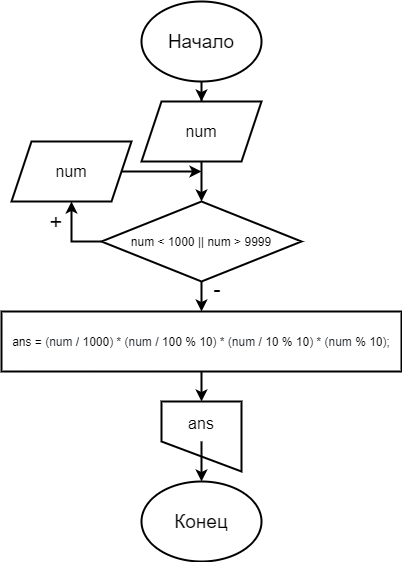

The diagram above was exported from draw.io. Its source (the exported page's mxGraphModel, read from the mxfile embedded in the PNG):
<mxGraphModel dx="1185" dy="662" grid="1" gridSize="10" guides="1" tooltips="1" connect="1" arrows="1" fold="1" page="1" pageScale="1" pageWidth="827" pageHeight="1169" math="0" shadow="0">
  <root>
    <mxCell id="0" />
    <mxCell id="1" parent="0" />
    <mxCell id="HSKcIO24sZMvAFj6b5Pb-3" value="" style="edgeStyle=orthogonalEdgeStyle;rounded=0;orthogonalLoop=1;jettySize=auto;html=1;strokeWidth=2;" edge="1" parent="1" source="HSKcIO24sZMvAFj6b5Pb-1" target="HSKcIO24sZMvAFj6b5Pb-2">
      <mxGeometry relative="1" as="geometry" />
    </mxCell>
    <mxCell id="HSKcIO24sZMvAFj6b5Pb-1" value="&lt;font style=&quot;font-size: 19px&quot;&gt;Начало&lt;/font&gt;" style="ellipse;whiteSpace=wrap;html=1;strokeWidth=2;" vertex="1" parent="1">
      <mxGeometry x="360" y="40" width="120" height="80" as="geometry" />
    </mxCell>
    <mxCell id="HSKcIO24sZMvAFj6b5Pb-5" value="" style="edgeStyle=orthogonalEdgeStyle;rounded=0;orthogonalLoop=1;jettySize=auto;html=1;fontSize=16;strokeWidth=2;" edge="1" parent="1" source="HSKcIO24sZMvAFj6b5Pb-2" target="HSKcIO24sZMvAFj6b5Pb-4">
      <mxGeometry relative="1" as="geometry" />
    </mxCell>
    <mxCell id="HSKcIO24sZMvAFj6b5Pb-2" value="&lt;font style=&quot;font-size: 16px&quot;&gt;num&lt;/font&gt;" style="shape=parallelogram;perimeter=parallelogramPerimeter;whiteSpace=wrap;html=1;fixedSize=1;strokeWidth=2;" vertex="1" parent="1">
      <mxGeometry x="360" y="140" width="120" height="60" as="geometry" />
    </mxCell>
    <mxCell id="HSKcIO24sZMvAFj6b5Pb-12" value="" style="edgeStyle=orthogonalEdgeStyle;rounded=0;orthogonalLoop=1;jettySize=auto;html=1;fontSize=22;strokeWidth=2;" edge="1" parent="1" source="HSKcIO24sZMvAFj6b5Pb-4" target="HSKcIO24sZMvAFj6b5Pb-11">
      <mxGeometry relative="1" as="geometry" />
    </mxCell>
    <mxCell id="HSKcIO24sZMvAFj6b5Pb-4" value="num &amp;lt; 1000 || num &amp;gt; 9999" style="rhombus;whiteSpace=wrap;html=1;strokeWidth=2;" vertex="1" parent="1">
      <mxGeometry x="320" y="240" width="200" height="80" as="geometry" />
    </mxCell>
    <mxCell id="HSKcIO24sZMvAFj6b5Pb-7" style="edgeStyle=orthogonalEdgeStyle;rounded=0;orthogonalLoop=1;jettySize=auto;html=1;fontSize=16;strokeWidth=2;" edge="1" parent="1" source="HSKcIO24sZMvAFj6b5Pb-6">
      <mxGeometry relative="1" as="geometry">
        <mxPoint x="420" y="210" as="targetPoint" />
      </mxGeometry>
    </mxCell>
    <mxCell id="HSKcIO24sZMvAFj6b5Pb-6" value="&lt;font style=&quot;font-size: 16px&quot;&gt;num&lt;/font&gt;" style="shape=parallelogram;perimeter=parallelogramPerimeter;whiteSpace=wrap;html=1;fixedSize=1;strokeWidth=2;" vertex="1" parent="1">
      <mxGeometry x="230" y="180" width="120" height="60" as="geometry" />
    </mxCell>
    <mxCell id="HSKcIO24sZMvAFj6b5Pb-8" value="" style="endArrow=classic;html=1;rounded=0;fontSize=16;exitX=0;exitY=0.5;exitDx=0;exitDy=0;entryX=0.5;entryY=1;entryDx=0;entryDy=0;edgeStyle=orthogonalEdgeStyle;strokeWidth=2;" edge="1" parent="1" source="HSKcIO24sZMvAFj6b5Pb-4" target="HSKcIO24sZMvAFj6b5Pb-6">
      <mxGeometry width="50" height="50" relative="1" as="geometry">
        <mxPoint x="380" y="250" as="sourcePoint" />
        <mxPoint x="430" y="200" as="targetPoint" />
      </mxGeometry>
    </mxCell>
    <mxCell id="HSKcIO24sZMvAFj6b5Pb-9" value="&lt;font style=&quot;font-size: 22px&quot;&gt;+&lt;/font&gt;" style="whiteSpace=wrap;html=1;aspect=fixed;fontSize=16;strokeColor=none;fillColor=none;strokeWidth=2;" vertex="1" parent="1">
      <mxGeometry x="235" y="221" width="80" height="80" as="geometry" />
    </mxCell>
    <mxCell id="HSKcIO24sZMvAFj6b5Pb-15" style="edgeStyle=orthogonalEdgeStyle;rounded=0;orthogonalLoop=1;jettySize=auto;html=1;entryX=0.5;entryY=0;entryDx=0;entryDy=0;fontSize=22;strokeWidth=2;" edge="1" parent="1" source="HSKcIO24sZMvAFj6b5Pb-11" target="HSKcIO24sZMvAFj6b5Pb-14">
      <mxGeometry relative="1" as="geometry" />
    </mxCell>
    <mxCell id="HSKcIO24sZMvAFj6b5Pb-11" value="&lt;span class=&quot;pl-en&quot; style=&quot;box-sizing: border-box ; font-family: , , &amp;#34;sf mono&amp;#34; , &amp;#34;menlo&amp;#34; , &amp;#34;consolas&amp;#34; , &amp;#34;liberation mono&amp;#34; , monospace ; background-color: rgb(255 , 255 , 255)&quot;&gt;ans&lt;/span&gt;&lt;span style=&quot;color: rgb(36 , 41 , 47) ; font-family: , , &amp;#34;sf mono&amp;#34; , &amp;#34;menlo&amp;#34; , &amp;#34;consolas&amp;#34; , &amp;#34;liberation mono&amp;#34; , monospace ; background-color: rgb(255 , 255 , 255)&quot;&gt; &lt;/span&gt;&lt;span class=&quot;pl-k&quot; style=&quot;box-sizing: border-box ; font-family: , , &amp;#34;sf mono&amp;#34; , &amp;#34;menlo&amp;#34; , &amp;#34;consolas&amp;#34; , &amp;#34;liberation mono&amp;#34; , monospace ; background-color: rgb(255 , 255 , 255)&quot;&gt;=&lt;/span&gt;&lt;span style=&quot;color: rgb(36 , 41 , 47) ; font-family: , , &amp;#34;sf mono&amp;#34; , &amp;#34;menlo&amp;#34; , &amp;#34;consolas&amp;#34; , &amp;#34;liberation mono&amp;#34; , monospace ; background-color: rgb(255 , 255 , 255)&quot;&gt; (&lt;/span&gt;&lt;span class=&quot;pl-smi&quot; style=&quot;box-sizing: border-box ; color: rgb(36 , 41 , 47) ; font-family: , , &amp;#34;sf mono&amp;#34; , &amp;#34;menlo&amp;#34; , &amp;#34;consolas&amp;#34; , &amp;#34;liberation mono&amp;#34; , monospace ; background-color: rgb(255 , 255 , 255)&quot;&gt;num&lt;/span&gt;&lt;span style=&quot;color: rgb(36 , 41 , 47) ; font-family: , , &amp;#34;sf mono&amp;#34; , &amp;#34;menlo&amp;#34; , &amp;#34;consolas&amp;#34; , &amp;#34;liberation mono&amp;#34; , monospace ; background-color: rgb(255 , 255 , 255)&quot;&gt; &lt;/span&gt;&lt;span class=&quot;pl-k&quot; style=&quot;box-sizing: border-box ; font-family: , , &amp;#34;sf mono&amp;#34; , &amp;#34;menlo&amp;#34; , &amp;#34;consolas&amp;#34; , &amp;#34;liberation mono&amp;#34; , monospace ; background-color: rgb(255 , 255 , 255)&quot;&gt;/&lt;/span&gt;&lt;span style=&quot;color: rgb(36 , 41 , 47) ; font-family: , , &amp;#34;sf mono&amp;#34; , &amp;#34;menlo&amp;#34; , &amp;#34;consolas&amp;#34; , &amp;#34;liberation mono&amp;#34; , monospace ; background-color: rgb(255 , 255 , 255)&quot;&gt; &lt;/span&gt;&lt;span class=&quot;pl-c1&quot; style=&quot;box-sizing: border-box ; font-family: , , &amp;#34;sf mono&amp;#34; , &amp;#34;menlo&amp;#34; , &amp;#34;consolas&amp;#34; , &amp;#34;liberation mono&amp;#34; , monospace ; background-color: rgb(255 , 255 , 255)&quot;&gt;1000&lt;/span&gt;&lt;span style=&quot;color: rgb(36 , 41 , 47) ; font-family: , , &amp;#34;sf mono&amp;#34; , &amp;#34;menlo&amp;#34; , &amp;#34;consolas&amp;#34; , &amp;#34;liberation mono&amp;#34; , monospace ; background-color: rgb(255 , 255 , 255)&quot;&gt;) &lt;/span&gt;&lt;span class=&quot;pl-k&quot; style=&quot;box-sizing: border-box ; font-family: , , &amp;#34;sf mono&amp;#34; , &amp;#34;menlo&amp;#34; , &amp;#34;consolas&amp;#34; , &amp;#34;liberation mono&amp;#34; , monospace ; background-color: rgb(255 , 255 , 255)&quot;&gt;*&lt;/span&gt;&lt;span style=&quot;color: rgb(36 , 41 , 47) ; font-family: , , &amp;#34;sf mono&amp;#34; , &amp;#34;menlo&amp;#34; , &amp;#34;consolas&amp;#34; , &amp;#34;liberation mono&amp;#34; , monospace ; background-color: rgb(255 , 255 , 255)&quot;&gt; (&lt;/span&gt;&lt;span class=&quot;pl-smi&quot; style=&quot;box-sizing: border-box ; color: rgb(36 , 41 , 47) ; font-family: , , &amp;#34;sf mono&amp;#34; , &amp;#34;menlo&amp;#34; , &amp;#34;consolas&amp;#34; , &amp;#34;liberation mono&amp;#34; , monospace ; background-color: rgb(255 , 255 , 255)&quot;&gt;num&lt;/span&gt;&lt;span style=&quot;color: rgb(36 , 41 , 47) ; font-family: , , &amp;#34;sf mono&amp;#34; , &amp;#34;menlo&amp;#34; , &amp;#34;consolas&amp;#34; , &amp;#34;liberation mono&amp;#34; , monospace ; background-color: rgb(255 , 255 , 255)&quot;&gt; &lt;/span&gt;&lt;span class=&quot;pl-k&quot; style=&quot;box-sizing: border-box ; font-family: , , &amp;#34;sf mono&amp;#34; , &amp;#34;menlo&amp;#34; , &amp;#34;consolas&amp;#34; , &amp;#34;liberation mono&amp;#34; , monospace ; background-color: rgb(255 , 255 , 255)&quot;&gt;/&lt;/span&gt;&lt;span style=&quot;color: rgb(36 , 41 , 47) ; font-family: , , &amp;#34;sf mono&amp;#34; , &amp;#34;menlo&amp;#34; , &amp;#34;consolas&amp;#34; , &amp;#34;liberation mono&amp;#34; , monospace ; background-color: rgb(255 , 255 , 255)&quot;&gt; &lt;/span&gt;&lt;span class=&quot;pl-c1&quot; style=&quot;box-sizing: border-box ; font-family: , , &amp;#34;sf mono&amp;#34; , &amp;#34;menlo&amp;#34; , &amp;#34;consolas&amp;#34; , &amp;#34;liberation mono&amp;#34; , monospace ; background-color: rgb(255 , 255 , 255)&quot;&gt;100&lt;/span&gt;&lt;span style=&quot;color: rgb(36 , 41 , 47) ; font-family: , , &amp;#34;sf mono&amp;#34; , &amp;#34;menlo&amp;#34; , &amp;#34;consolas&amp;#34; , &amp;#34;liberation mono&amp;#34; , monospace ; background-color: rgb(255 , 255 , 255)&quot;&gt; &lt;/span&gt;&lt;span class=&quot;pl-k&quot; style=&quot;box-sizing: border-box ; font-family: , , &amp;#34;sf mono&amp;#34; , &amp;#34;menlo&amp;#34; , &amp;#34;consolas&amp;#34; , &amp;#34;liberation mono&amp;#34; , monospace ; background-color: rgb(255 , 255 , 255)&quot;&gt;%&lt;/span&gt;&lt;span style=&quot;color: rgb(36 , 41 , 47) ; font-family: , , &amp;#34;sf mono&amp;#34; , &amp;#34;menlo&amp;#34; , &amp;#34;consolas&amp;#34; , &amp;#34;liberation mono&amp;#34; , monospace ; background-color: rgb(255 , 255 , 255)&quot;&gt; &lt;/span&gt;&lt;span class=&quot;pl-c1&quot; style=&quot;box-sizing: border-box ; font-family: , , &amp;#34;sf mono&amp;#34; , &amp;#34;menlo&amp;#34; , &amp;#34;consolas&amp;#34; , &amp;#34;liberation mono&amp;#34; , monospace ; background-color: rgb(255 , 255 , 255)&quot;&gt;10&lt;/span&gt;&lt;span style=&quot;color: rgb(36 , 41 , 47) ; font-family: , , &amp;#34;sf mono&amp;#34; , &amp;#34;menlo&amp;#34; , &amp;#34;consolas&amp;#34; , &amp;#34;liberation mono&amp;#34; , monospace ; background-color: rgb(255 , 255 , 255)&quot;&gt;) &lt;/span&gt;&lt;span class=&quot;pl-k&quot; style=&quot;box-sizing: border-box ; font-family: , , &amp;#34;sf mono&amp;#34; , &amp;#34;menlo&amp;#34; , &amp;#34;consolas&amp;#34; , &amp;#34;liberation mono&amp;#34; , monospace ; background-color: rgb(255 , 255 , 255)&quot;&gt;*&lt;/span&gt;&lt;span style=&quot;color: rgb(36 , 41 , 47) ; font-family: , , &amp;#34;sf mono&amp;#34; , &amp;#34;menlo&amp;#34; , &amp;#34;consolas&amp;#34; , &amp;#34;liberation mono&amp;#34; , monospace ; background-color: rgb(255 , 255 , 255)&quot;&gt; (&lt;/span&gt;&lt;span class=&quot;pl-smi&quot; style=&quot;box-sizing: border-box ; color: rgb(36 , 41 , 47) ; font-family: , , &amp;#34;sf mono&amp;#34; , &amp;#34;menlo&amp;#34; , &amp;#34;consolas&amp;#34; , &amp;#34;liberation mono&amp;#34; , monospace ; background-color: rgb(255 , 255 , 255)&quot;&gt;num&lt;/span&gt;&lt;span style=&quot;color: rgb(36 , 41 , 47) ; font-family: , , &amp;#34;sf mono&amp;#34; , &amp;#34;menlo&amp;#34; , &amp;#34;consolas&amp;#34; , &amp;#34;liberation mono&amp;#34; , monospace ; background-color: rgb(255 , 255 , 255)&quot;&gt; &lt;/span&gt;&lt;span class=&quot;pl-k&quot; style=&quot;box-sizing: border-box ; font-family: , , &amp;#34;sf mono&amp;#34; , &amp;#34;menlo&amp;#34; , &amp;#34;consolas&amp;#34; , &amp;#34;liberation mono&amp;#34; , monospace ; background-color: rgb(255 , 255 , 255)&quot;&gt;/&lt;/span&gt;&lt;span style=&quot;color: rgb(36 , 41 , 47) ; font-family: , , &amp;#34;sf mono&amp;#34; , &amp;#34;menlo&amp;#34; , &amp;#34;consolas&amp;#34; , &amp;#34;liberation mono&amp;#34; , monospace ; background-color: rgb(255 , 255 , 255)&quot;&gt; &lt;/span&gt;&lt;span class=&quot;pl-c1&quot; style=&quot;box-sizing: border-box ; font-family: , , &amp;#34;sf mono&amp;#34; , &amp;#34;menlo&amp;#34; , &amp;#34;consolas&amp;#34; , &amp;#34;liberation mono&amp;#34; , monospace ; background-color: rgb(255 , 255 , 255)&quot;&gt;10&lt;/span&gt;&lt;span style=&quot;color: rgb(36 , 41 , 47) ; font-family: , , &amp;#34;sf mono&amp;#34; , &amp;#34;menlo&amp;#34; , &amp;#34;consolas&amp;#34; , &amp;#34;liberation mono&amp;#34; , monospace ; background-color: rgb(255 , 255 , 255)&quot;&gt; &lt;/span&gt;&lt;span class=&quot;pl-k&quot; style=&quot;box-sizing: border-box ; font-family: , , &amp;#34;sf mono&amp;#34; , &amp;#34;menlo&amp;#34; , &amp;#34;consolas&amp;#34; , &amp;#34;liberation mono&amp;#34; , monospace ; background-color: rgb(255 , 255 , 255)&quot;&gt;%&lt;/span&gt;&lt;span style=&quot;color: rgb(36 , 41 , 47) ; font-family: , , &amp;#34;sf mono&amp;#34; , &amp;#34;menlo&amp;#34; , &amp;#34;consolas&amp;#34; , &amp;#34;liberation mono&amp;#34; , monospace ; background-color: rgb(255 , 255 , 255)&quot;&gt; &lt;/span&gt;&lt;span class=&quot;pl-c1&quot; style=&quot;box-sizing: border-box ; font-family: , , &amp;#34;sf mono&amp;#34; , &amp;#34;menlo&amp;#34; , &amp;#34;consolas&amp;#34; , &amp;#34;liberation mono&amp;#34; , monospace ; background-color: rgb(255 , 255 , 255)&quot;&gt;10&lt;/span&gt;&lt;span style=&quot;color: rgb(36 , 41 , 47) ; font-family: , , &amp;#34;sf mono&amp;#34; , &amp;#34;menlo&amp;#34; , &amp;#34;consolas&amp;#34; , &amp;#34;liberation mono&amp;#34; , monospace ; background-color: rgb(255 , 255 , 255)&quot;&gt;) &lt;/span&gt;&lt;span class=&quot;pl-k&quot; style=&quot;box-sizing: border-box ; font-family: , , &amp;#34;sf mono&amp;#34; , &amp;#34;menlo&amp;#34; , &amp;#34;consolas&amp;#34; , &amp;#34;liberation mono&amp;#34; , monospace ; background-color: rgb(255 , 255 , 255)&quot;&gt;*&lt;/span&gt;&lt;span style=&quot;color: rgb(36 , 41 , 47) ; font-family: , , &amp;#34;sf mono&amp;#34; , &amp;#34;menlo&amp;#34; , &amp;#34;consolas&amp;#34; , &amp;#34;liberation mono&amp;#34; , monospace ; background-color: rgb(255 , 255 , 255)&quot;&gt; (&lt;/span&gt;&lt;span class=&quot;pl-smi&quot; style=&quot;box-sizing: border-box ; color: rgb(36 , 41 , 47) ; font-family: , , &amp;#34;sf mono&amp;#34; , &amp;#34;menlo&amp;#34; , &amp;#34;consolas&amp;#34; , &amp;#34;liberation mono&amp;#34; , monospace ; background-color: rgb(255 , 255 , 255)&quot;&gt;num&lt;/span&gt;&lt;span style=&quot;color: rgb(36 , 41 , 47) ; font-family: , , &amp;#34;sf mono&amp;#34; , &amp;#34;menlo&amp;#34; , &amp;#34;consolas&amp;#34; , &amp;#34;liberation mono&amp;#34; , monospace ; background-color: rgb(255 , 255 , 255)&quot;&gt; &lt;/span&gt;&lt;span class=&quot;pl-k&quot; style=&quot;box-sizing: border-box ; font-family: , , &amp;#34;sf mono&amp;#34; , &amp;#34;menlo&amp;#34; , &amp;#34;consolas&amp;#34; , &amp;#34;liberation mono&amp;#34; , monospace ; background-color: rgb(255 , 255 , 255)&quot;&gt;%&lt;/span&gt;&lt;span style=&quot;color: rgb(36 , 41 , 47) ; font-family: , , &amp;#34;sf mono&amp;#34; , &amp;#34;menlo&amp;#34; , &amp;#34;consolas&amp;#34; , &amp;#34;liberation mono&amp;#34; , monospace ; background-color: rgb(255 , 255 , 255)&quot;&gt; &lt;/span&gt;&lt;span class=&quot;pl-c1&quot; style=&quot;box-sizing: border-box ; font-family: , , &amp;#34;sf mono&amp;#34; , &amp;#34;menlo&amp;#34; , &amp;#34;consolas&amp;#34; , &amp;#34;liberation mono&amp;#34; , monospace ; background-color: rgb(255 , 255 , 255)&quot;&gt;10&lt;/span&gt;&lt;span style=&quot;color: rgb(36 , 41 , 47) ; font-family: , , &amp;#34;sf mono&amp;#34; , &amp;#34;menlo&amp;#34; , &amp;#34;consolas&amp;#34; , &amp;#34;liberation mono&amp;#34; , monospace ; background-color: rgb(255 , 255 , 255)&quot;&gt;);&lt;/span&gt;" style="whiteSpace=wrap;html=1;strokeWidth=2;" vertex="1" parent="1">
      <mxGeometry x="220" y="350" width="400" height="60" as="geometry" />
    </mxCell>
    <mxCell id="HSKcIO24sZMvAFj6b5Pb-13" value="-" style="whiteSpace=wrap;html=1;aspect=fixed;fontSize=22;strokeWidth=2;fillColor=none;strokeColor=none;" vertex="1" parent="1">
      <mxGeometry x="396" y="288" width="80" height="80" as="geometry" />
    </mxCell>
    <mxCell id="HSKcIO24sZMvAFj6b5Pb-14" value="" style="shape=manualInput;whiteSpace=wrap;html=1;fontSize=22;strokeWidth=2;fillColor=none;flipV=1;" vertex="1" parent="1">
      <mxGeometry x="380" y="440" width="80" height="70" as="geometry" />
    </mxCell>
    <mxCell id="HSKcIO24sZMvAFj6b5Pb-18" style="edgeStyle=orthogonalEdgeStyle;rounded=0;orthogonalLoop=1;jettySize=auto;html=1;exitX=0.5;exitY=1;exitDx=0;exitDy=0;entryX=0.5;entryY=0;entryDx=0;entryDy=0;fontSize=16;strokeWidth=2;" edge="1" parent="1" source="HSKcIO24sZMvAFj6b5Pb-16" target="HSKcIO24sZMvAFj6b5Pb-17">
      <mxGeometry relative="1" as="geometry" />
    </mxCell>
    <mxCell id="HSKcIO24sZMvAFj6b5Pb-16" value="&lt;font style=&quot;font-size: 16px&quot;&gt;ans&lt;/font&gt;" style="whiteSpace=wrap;html=1;fontSize=22;strokeWidth=2;fillColor=none;strokeColor=none;" vertex="1" parent="1">
      <mxGeometry x="380" y="440" width="80" height="40" as="geometry" />
    </mxCell>
    <mxCell id="HSKcIO24sZMvAFj6b5Pb-17" value="&lt;span style=&quot;font-size: 19px&quot;&gt;Конец&lt;br&gt;&lt;/span&gt;" style="ellipse;whiteSpace=wrap;html=1;strokeWidth=2;" vertex="1" parent="1">
      <mxGeometry x="360" y="520" width="120" height="80" as="geometry" />
    </mxCell>
  </root>
</mxGraphModel>